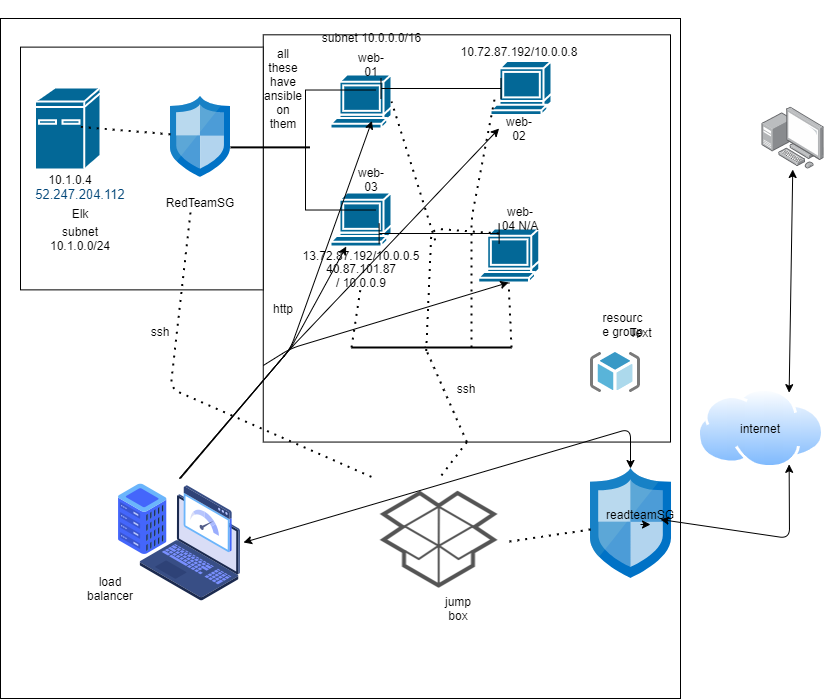

The diagram above was exported from draw.io. Its source (the exported page's mxGraphModel, read from the mxfile embedded in the PNG):
<mxGraphModel dx="1240" dy="1789" grid="1" gridSize="10" guides="1" tooltips="1" connect="1" arrows="1" fold="1" page="1" pageScale="1" pageWidth="850" pageHeight="1100" math="0" shadow="0">
  <root>
    <mxCell id="0" />
    <mxCell id="1" parent="0" />
    <mxCell id="tKeTKe5dTslD2DVDLqJt-12" value="" style="whiteSpace=wrap;html=1;aspect=fixed;" parent="1" vertex="1">
      <mxGeometry x="10" width="680" height="680" as="geometry" />
    </mxCell>
    <mxCell id="tKeTKe5dTslD2DVDLqJt-1" value="" style="whiteSpace=wrap;html=1;aspect=fixed;" parent="1" vertex="1">
      <mxGeometry x="272.75" y="16.31" width="407.25" height="407.25" as="geometry" />
    </mxCell>
    <mxCell id="aEAVeDdONa3F7kDbj2zz-13" value="" style="whiteSpace=wrap;html=1;aspect=fixed;" parent="1" vertex="1">
      <mxGeometry x="30.000000000000007" y="28.620000000000005" width="242.75" height="242.75" as="geometry" />
    </mxCell>
    <mxCell id="tKeTKe5dTslD2DVDLqJt-2" value="" style="shape=mxgraph.cisco.computers_and_peripherals.terminal;html=1;dashed=0;fillColor=#036897;strokeColor=#ffffff;strokeWidth=2;verticalLabelPosition=bottom;verticalAlign=top" parent="1" vertex="1">
      <mxGeometry x="340" y="56" width="61" height="54" as="geometry" />
    </mxCell>
    <mxCell id="tKeTKe5dTslD2DVDLqJt-3" value="" style="shape=mxgraph.cisco.computers_and_peripherals.terminal;html=1;dashed=0;fillColor=#036897;strokeColor=#ffffff;strokeWidth=2;verticalLabelPosition=bottom;verticalAlign=top" parent="1" vertex="1">
      <mxGeometry x="487.63" y="210" width="61" height="54" as="geometry" />
    </mxCell>
    <mxCell id="tKeTKe5dTslD2DVDLqJt-4" value="" style="shape=mxgraph.cisco.computers_and_peripherals.terminal;html=1;dashed=0;fillColor=#036897;strokeColor=#ffffff;strokeWidth=2;verticalLabelPosition=bottom;verticalAlign=top" parent="1" vertex="1">
      <mxGeometry x="340" y="174" width="61" height="54" as="geometry" />
    </mxCell>
    <mxCell id="tKeTKe5dTslD2DVDLqJt-5" value="" style="shape=mxgraph.cisco.computers_and_peripherals.terminal;html=1;dashed=0;fillColor=#036897;strokeColor=#ffffff;strokeWidth=2;verticalLabelPosition=bottom;verticalAlign=top" parent="1" vertex="1">
      <mxGeometry x="500" y="42.52" width="61" height="54" as="geometry" />
    </mxCell>
    <mxCell id="tKeTKe5dTslD2DVDLqJt-7" value="" style="aspect=fixed;html=1;points=[];align=center;image;fontSize=12;image=img/lib/mscae/Network_Security_Groups_Classic.svg;" parent="1" vertex="1">
      <mxGeometry x="600" y="450" width="81.4" height="110" as="geometry" />
    </mxCell>
    <mxCell id="tKeTKe5dTslD2DVDLqJt-8" value="" style="aspect=fixed;perimeter=ellipsePerimeter;html=1;align=center;shadow=0;dashed=0;spacingTop=3;image;image=img/lib/active_directory/internet_cloud.svg;" parent="1" vertex="1">
      <mxGeometry x="706.98" y="370" width="126.98" height="80" as="geometry" />
    </mxCell>
    <mxCell id="tKeTKe5dTslD2DVDLqJt-9" value="" style="shape=image;html=1;verticalAlign=top;verticalLabelPosition=bottom;labelBackgroundColor=#ffffff;imageAspect=0;aspect=fixed;image=https://cdn2.iconfinder.com/data/icons/whcompare-isometric-web-hosting-servers/50/fast-website-load-speed-128.png" parent="1" vertex="1">
      <mxGeometry x="125" y="460" width="128" height="128" as="geometry" />
    </mxCell>
    <mxCell id="tKeTKe5dTslD2DVDLqJt-10" value="" style="shape=image;html=1;verticalAlign=top;verticalLabelPosition=bottom;labelBackgroundColor=#ffffff;imageAspect=0;aspect=fixed;image=https://cdn2.iconfinder.com/data/icons/entoni/32/entoni_dropbox-128.png" parent="1" vertex="1">
      <mxGeometry x="384.63" y="460" width="128" height="128" as="geometry" />
    </mxCell>
    <mxCell id="tKeTKe5dTslD2DVDLqJt-11" value="" style="aspect=fixed;html=1;points=[];align=center;image;fontSize=12;image=img/lib/mscae/ResourceGroup.svg;" parent="1" vertex="1">
      <mxGeometry x="600" y="334" width="50" height="40" as="geometry" />
    </mxCell>
    <mxCell id="tKeTKe5dTslD2DVDLqJt-14" value="10.72.87.192/10.0.0.8" style="text;html=1;strokeColor=none;fillColor=none;align=center;verticalAlign=middle;whiteSpace=wrap;rounded=0;" parent="1" vertex="1">
      <mxGeometry x="508.63" y="22.520000000000003" width="40" height="20" as="geometry" />
    </mxCell>
    <mxCell id="tKeTKe5dTslD2DVDLqJt-16" value="40.87.101.87 / 10.0.0.9" style="text;html=1;strokeColor=none;fillColor=none;align=center;verticalAlign=middle;whiteSpace=wrap;rounded=0;" parent="1" vertex="1">
      <mxGeometry x="350.5" y="247" width="40" height="20" as="geometry" />
    </mxCell>
    <mxCell id="tKeTKe5dTslD2DVDLqJt-20" value="web-03" style="text;html=1;strokeColor=none;fillColor=none;align=center;verticalAlign=middle;whiteSpace=wrap;rounded=0;" parent="1" vertex="1">
      <mxGeometry x="361" y="151" width="40" height="20" as="geometry" />
    </mxCell>
    <mxCell id="tKeTKe5dTslD2DVDLqJt-21" value="web-01" style="text;html=1;strokeColor=none;fillColor=none;align=center;verticalAlign=middle;whiteSpace=wrap;rounded=0;" parent="1" vertex="1">
      <mxGeometry x="361" y="36" width="40" height="20" as="geometry" />
    </mxCell>
    <mxCell id="tKeTKe5dTslD2DVDLqJt-22" value="web-02" style="text;html=1;strokeColor=none;fillColor=none;align=center;verticalAlign=middle;whiteSpace=wrap;rounded=0;" parent="1" vertex="1">
      <mxGeometry x="508.63" y="100" width="40" height="20" as="geometry" />
    </mxCell>
    <mxCell id="tKeTKe5dTslD2DVDLqJt-23" value="web-04 N/A" style="text;html=1;strokeColor=none;fillColor=none;align=center;verticalAlign=middle;whiteSpace=wrap;rounded=0;" parent="1" vertex="1">
      <mxGeometry x="510" y="190" width="40" height="20" as="geometry" />
    </mxCell>
    <mxCell id="tKeTKe5dTslD2DVDLqJt-26" value="jump box" style="text;html=1;strokeColor=none;fillColor=none;align=center;verticalAlign=middle;whiteSpace=wrap;rounded=0;" parent="1" vertex="1">
      <mxGeometry x="447.63" y="580" width="40" height="20" as="geometry" />
    </mxCell>
    <mxCell id="tKeTKe5dTslD2DVDLqJt-33" value="" style="endArrow=classic;html=1;" parent="1" target="tKeTKe5dTslD2DVDLqJt-4" edge="1">
      <mxGeometry width="50" height="50" relative="1" as="geometry">
        <mxPoint x="189" y="460" as="sourcePoint" />
        <mxPoint x="380" y="210" as="targetPoint" />
        <Array as="points">
          <mxPoint x="300" y="330" />
        </Array>
      </mxGeometry>
    </mxCell>
    <mxCell id="tKeTKe5dTslD2DVDLqJt-37" value="RedTeamSG" style="text;html=1;strokeColor=none;fillColor=none;align=center;verticalAlign=middle;whiteSpace=wrap;rounded=0;" parent="1" vertex="1">
      <mxGeometry x="190" y="174" width="40" height="20" as="geometry" />
    </mxCell>
    <mxCell id="tKeTKe5dTslD2DVDLqJt-38" value="readteamSG" style="text;html=1;strokeColor=none;fillColor=none;align=center;verticalAlign=middle;whiteSpace=wrap;rounded=0;" parent="1" vertex="1">
      <mxGeometry x="630" y="486" width="40" height="20" as="geometry" />
    </mxCell>
    <mxCell id="tKeTKe5dTslD2DVDLqJt-42" value="ssh" style="text;html=1;strokeColor=none;fillColor=none;align=center;verticalAlign=middle;whiteSpace=wrap;rounded=0;" parent="1" vertex="1">
      <mxGeometry x="150" y="288" width="40" height="50" as="geometry" />
    </mxCell>
    <mxCell id="tKeTKe5dTslD2DVDLqJt-52" value="internet" style="text;html=1;strokeColor=none;fillColor=none;align=center;verticalAlign=middle;whiteSpace=wrap;rounded=0;" parent="1" vertex="1">
      <mxGeometry x="750.47" y="400" width="40" height="20" as="geometry" />
    </mxCell>
    <mxCell id="aEAVeDdONa3F7kDbj2zz-8" value="" style="shape=mxgraph.cisco.computers_and_peripherals.ibm_mini_as400;html=1;dashed=0;fillColor=#036897;strokeColor=#ffffff;strokeWidth=2;verticalLabelPosition=bottom;verticalAlign=top" parent="1" vertex="1">
      <mxGeometry x="44.5" y="69" width="65.5" height="82" as="geometry" />
    </mxCell>
    <mxCell id="aEAVeDdONa3F7kDbj2zz-9" value="Elk" style="text;html=1;strokeColor=none;fillColor=none;align=center;verticalAlign=middle;whiteSpace=wrap;rounded=0;" parent="1" vertex="1">
      <mxGeometry x="70" y="185" width="40" height="20" as="geometry" />
    </mxCell>
    <mxCell id="aEAVeDdONa3F7kDbj2zz-10" value="&lt;br&gt;&lt;span style=&quot;color: rgb(0 , 69 , 120) ; font-family: &amp;#34;az_ea_font&amp;#34; , &amp;#34;segoe ui&amp;#34; , &amp;#34;az_font&amp;#34; , , , &amp;#34;blinkmacsystemfont&amp;#34; , &amp;#34;roboto&amp;#34; , &amp;#34;oxygen&amp;#34; , &amp;#34;ubuntu&amp;#34; , &amp;#34;cantarell&amp;#34; , &amp;#34;open sans&amp;#34; , &amp;#34;helvetica neue&amp;#34; , sans-serif ; font-size: 13px ; background-color: rgb(255 , 255 , 255)&quot;&gt;52.247.204.112&lt;/span&gt;" style="text;html=1;strokeColor=none;fillColor=none;align=center;verticalAlign=middle;whiteSpace=wrap;rounded=0;" parent="1" vertex="1">
      <mxGeometry x="70" y="158.92000000000002" width="40" height="20" as="geometry" />
    </mxCell>
    <mxCell id="aEAVeDdONa3F7kDbj2zz-11" value="10.1.0.4" style="text;html=1;strokeColor=none;fillColor=none;align=center;verticalAlign=middle;whiteSpace=wrap;rounded=0;" parent="1" vertex="1">
      <mxGeometry x="60" y="151" width="40" height="20" as="geometry" />
    </mxCell>
    <mxCell id="tKeTKe5dTslD2DVDLqJt-24" value="load balancer" style="text;html=1;strokeColor=none;fillColor=none;align=center;verticalAlign=middle;whiteSpace=wrap;rounded=0;" parent="1" vertex="1">
      <mxGeometry x="100" y="560" width="40" height="20" as="geometry" />
    </mxCell>
    <mxCell id="aEAVeDdONa3F7kDbj2zz-15" value="" style="aspect=fixed;html=1;points=[];align=center;image;fontSize=12;image=img/lib/mscae/Network_Security_Groups_Classic.svg;" parent="1" vertex="1">
      <mxGeometry x="180" y="77.83999999999997" width="60" height="81.08" as="geometry" />
    </mxCell>
    <mxCell id="aEAVeDdONa3F7kDbj2zz-14" value="resourc&lt;br&gt;e group" style="text;html=1;align=center;verticalAlign=middle;resizable=0;points=[];autosize=1;" parent="1" vertex="1">
      <mxGeometry x="593" y="288" width="77" height="36" as="geometry" />
    </mxCell>
    <mxCell id="aEAVeDdONa3F7kDbj2zz-16" value="Text" style="text;html=1;align=center;verticalAlign=middle;resizable=0;points=[];autosize=1;" parent="aEAVeDdONa3F7kDbj2zz-14" vertex="1">
      <mxGeometry x="37" y="16" width="40" height="20" as="geometry" />
    </mxCell>
    <mxCell id="aEAVeDdONa3F7kDbj2zz-23" value="subnet 10.1.0.0/24" style="text;html=1;strokeColor=none;fillColor=none;align=center;verticalAlign=middle;whiteSpace=wrap;rounded=0;" parent="1" vertex="1">
      <mxGeometry x="55" y="200" width="70" height="40" as="geometry" />
    </mxCell>
    <mxCell id="aEAVeDdONa3F7kDbj2zz-24" value="subnet 10.0.0.0/16" style="text;html=1;strokeColor=none;fillColor=none;align=center;verticalAlign=middle;whiteSpace=wrap;rounded=0;" parent="1" vertex="1">
      <mxGeometry x="326.5" y="-18.37" width="109" height="74.37" as="geometry" />
    </mxCell>
    <mxCell id="aEAVeDdONa3F7kDbj2zz-26" value="" style="points=[];aspect=fixed;html=1;align=center;shadow=0;dashed=0;image;image=img/lib/allied_telesis/computer_and_terminals/Personal_Computer_with_Server.svg;" parent="1" vertex="1">
      <mxGeometry x="771.56" y="88.6" width="62.400000000000006" height="62.400000000000006" as="geometry" />
    </mxCell>
    <mxCell id="aEAVeDdONa3F7kDbj2zz-27" value="" style="endArrow=classic;startArrow=classic;html=1;exitX=0.75;exitY=0;exitDx=0;exitDy=0;" parent="1" source="tKeTKe5dTslD2DVDLqJt-8" target="aEAVeDdONa3F7kDbj2zz-26" edge="1">
      <mxGeometry width="50" height="50" relative="1" as="geometry">
        <mxPoint x="490" y="180" as="sourcePoint" />
        <mxPoint x="540" y="130" as="targetPoint" />
      </mxGeometry>
    </mxCell>
    <mxCell id="tKeTKe5dTslD2DVDLqJt-13" value="13.72.87.192/10.0.0.5" style="text;html=1;strokeColor=none;fillColor=none;align=center;verticalAlign=middle;whiteSpace=wrap;rounded=0;" parent="1" vertex="1">
      <mxGeometry x="350.5" y="227" width="40" height="20" as="geometry" />
    </mxCell>
    <mxCell id="z1Ka_Qw2w2Qco9JMW8ES-3" style="edgeStyle=orthogonalEdgeStyle;rounded=0;orthogonalLoop=1;jettySize=auto;html=1;exitX=0.5;exitY=1;exitDx=0;exitDy=0;entryX=0.75;entryY=1;entryDx=0;entryDy=0;" edge="1" parent="1" source="tKeTKe5dTslD2DVDLqJt-38" target="tKeTKe5dTslD2DVDLqJt-38">
      <mxGeometry relative="1" as="geometry" />
    </mxCell>
    <mxCell id="z1Ka_Qw2w2Qco9JMW8ES-4" value="" style="endArrow=classic;html=1;entryX=0.679;entryY=0.86;entryDx=0;entryDy=0;entryPerimeter=0;exitX=0.5;exitY=0;exitDx=0;exitDy=0;" edge="1" parent="1" source="tKeTKe5dTslD2DVDLqJt-9" target="tKeTKe5dTslD2DVDLqJt-2">
      <mxGeometry width="50" height="50" relative="1" as="geometry">
        <mxPoint x="280" y="440" as="sourcePoint" />
        <mxPoint x="390" y="260" as="targetPoint" />
        <Array as="points">
          <mxPoint x="300" y="330" />
        </Array>
      </mxGeometry>
    </mxCell>
    <mxCell id="z1Ka_Qw2w2Qco9JMW8ES-6" value="" style="endArrow=classic;html=1;entryX=0;entryY=0.5;entryDx=0;entryDy=0;" edge="1" parent="1" target="tKeTKe5dTslD2DVDLqJt-22">
      <mxGeometry width="50" height="50" relative="1" as="geometry">
        <mxPoint x="190" y="460" as="sourcePoint" />
        <mxPoint x="390" y="260" as="targetPoint" />
        <Array as="points">
          <mxPoint x="300" y="330" />
        </Array>
      </mxGeometry>
    </mxCell>
    <mxCell id="z1Ka_Qw2w2Qco9JMW8ES-7" value="" style="endArrow=classic;html=1;entryX=0.5;entryY=1;entryDx=0;entryDy=0;entryPerimeter=0;" edge="1" parent="1" source="tKeTKe5dTslD2DVDLqJt-1" target="tKeTKe5dTslD2DVDLqJt-3">
      <mxGeometry width="50" height="50" relative="1" as="geometry">
        <mxPoint x="280" y="420" as="sourcePoint" />
        <mxPoint x="390" y="260" as="targetPoint" />
        <Array as="points">
          <mxPoint x="300" y="330" />
        </Array>
      </mxGeometry>
    </mxCell>
    <mxCell id="z1Ka_Qw2w2Qco9JMW8ES-9" value="" style="endArrow=none;dashed=1;html=1;dashPattern=1 3;strokeWidth=2;entryX=1;entryY=0.5;entryDx=0;entryDy=0;" edge="1" parent="1" source="tKeTKe5dTslD2DVDLqJt-7" target="tKeTKe5dTslD2DVDLqJt-10">
      <mxGeometry width="50" height="50" relative="1" as="geometry">
        <mxPoint x="340" y="390" as="sourcePoint" />
        <mxPoint x="390" y="340" as="targetPoint" />
      </mxGeometry>
    </mxCell>
    <mxCell id="z1Ka_Qw2w2Qco9JMW8ES-10" value="" style="endArrow=none;dashed=1;html=1;dashPattern=1 3;strokeWidth=2;entryX=0.5;entryY=0;entryDx=0;entryDy=0;exitX=0.5;exitY=1;exitDx=0;exitDy=0;" edge="1" parent="1" source="tKeTKe5dTslD2DVDLqJt-1" target="tKeTKe5dTslD2DVDLqJt-10">
      <mxGeometry width="50" height="50" relative="1" as="geometry">
        <mxPoint x="340" y="390" as="sourcePoint" />
        <mxPoint x="390" y="340" as="targetPoint" />
      </mxGeometry>
    </mxCell>
    <mxCell id="z1Ka_Qw2w2Qco9JMW8ES-13" value="" style="line;strokeWidth=2;html=1;" vertex="1" parent="1">
      <mxGeometry x="361" y="324" width="160" height="10" as="geometry" />
    </mxCell>
    <mxCell id="z1Ka_Qw2w2Qco9JMW8ES-14" value="" style="endArrow=none;dashed=1;html=1;dashPattern=1 3;strokeWidth=2;exitX=0.75;exitY=0.5;exitDx=0;exitDy=0;exitPerimeter=0;entryX=0.07;entryY=0.686;entryDx=0;entryDy=0;entryPerimeter=0;" edge="1" parent="1" source="z1Ka_Qw2w2Qco9JMW8ES-13" target="tKeTKe5dTslD2DVDLqJt-5">
      <mxGeometry width="50" height="50" relative="1" as="geometry">
        <mxPoint x="340" y="110" as="sourcePoint" />
        <mxPoint x="390" y="60" as="targetPoint" />
        <Array as="points">
          <mxPoint x="481" y="200" />
        </Array>
      </mxGeometry>
    </mxCell>
    <mxCell id="z1Ka_Qw2w2Qco9JMW8ES-15" value="" style="endArrow=none;dashed=1;html=1;dashPattern=1 3;strokeWidth=2;exitX=1;exitY=0.5;exitDx=0;exitDy=0;exitPerimeter=0;entryX=0.5;entryY=1;entryDx=0;entryDy=0;entryPerimeter=0;" edge="1" parent="1" source="z1Ka_Qw2w2Qco9JMW8ES-13" target="tKeTKe5dTslD2DVDLqJt-3">
      <mxGeometry width="50" height="50" relative="1" as="geometry">
        <mxPoint x="340" y="110" as="sourcePoint" />
        <mxPoint x="390" y="60" as="targetPoint" />
      </mxGeometry>
    </mxCell>
    <mxCell id="z1Ka_Qw2w2Qco9JMW8ES-16" value="" style="endArrow=none;dashed=1;html=1;dashPattern=1 3;strokeWidth=2;exitX=0.467;exitY=0.843;exitDx=0;exitDy=0;exitPerimeter=0;entryX=1;entryY=0.5;entryDx=0;entryDy=0;entryPerimeter=0;" edge="1" parent="1" source="z1Ka_Qw2w2Qco9JMW8ES-28" target="tKeTKe5dTslD2DVDLqJt-2">
      <mxGeometry width="50" height="50" relative="1" as="geometry">
        <mxPoint x="340" y="300" as="sourcePoint" />
        <mxPoint x="390" y="250" as="targetPoint" />
        <Array as="points" />
      </mxGeometry>
    </mxCell>
    <mxCell id="z1Ka_Qw2w2Qco9JMW8ES-17" value="" style="endArrow=none;dashed=1;html=1;dashPattern=1 3;strokeWidth=2;exitX=0;exitY=0.5;exitDx=0;exitDy=0;exitPerimeter=0;entryX=0.5;entryY=1;entryDx=0;entryDy=0;" edge="1" parent="1" source="z1Ka_Qw2w2Qco9JMW8ES-13" target="tKeTKe5dTslD2DVDLqJt-16">
      <mxGeometry width="50" height="50" relative="1" as="geometry">
        <mxPoint x="340" y="300" as="sourcePoint" />
        <mxPoint x="390" y="250" as="targetPoint" />
        <Array as="points" />
      </mxGeometry>
    </mxCell>
    <mxCell id="z1Ka_Qw2w2Qco9JMW8ES-18" value="" style="endArrow=none;dashed=1;html=1;dashPattern=1 3;strokeWidth=2;exitX=0.5;exitY=1;exitDx=0;exitDy=0;entryX=0.458;entryY=0.414;entryDx=0;entryDy=0;entryPerimeter=0;" edge="1" parent="1" source="tKeTKe5dTslD2DVDLqJt-1" target="z1Ka_Qw2w2Qco9JMW8ES-13">
      <mxGeometry width="50" height="50" relative="1" as="geometry">
        <mxPoint x="340" y="300" as="sourcePoint" />
        <mxPoint x="390" y="250" as="targetPoint" />
      </mxGeometry>
    </mxCell>
    <mxCell id="z1Ka_Qw2w2Qco9JMW8ES-19" value="" style="endArrow=classic;startArrow=classic;html=1;exitX=1;exitY=0.5;exitDx=0;exitDy=0;" edge="1" parent="1" source="tKeTKe5dTslD2DVDLqJt-9">
      <mxGeometry width="50" height="50" relative="1" as="geometry">
        <mxPoint x="340" y="300" as="sourcePoint" />
        <mxPoint x="640" y="450" as="targetPoint" />
        <Array as="points">
          <mxPoint x="640" y="410" />
        </Array>
      </mxGeometry>
    </mxCell>
    <mxCell id="z1Ka_Qw2w2Qco9JMW8ES-24" value="" style="line;strokeWidth=2;html=1;rotation=0;" vertex="1" parent="1">
      <mxGeometry x="240" y="123.88" width="79.49" height="10" as="geometry" />
    </mxCell>
    <mxCell id="z1Ka_Qw2w2Qco9JMW8ES-25" value="" style="shape=crossbar;whiteSpace=wrap;html=1;rounded=1;" vertex="1" parent="1">
      <mxGeometry x="390.5" y="60" width="120" height="20" as="geometry" />
    </mxCell>
    <mxCell id="z1Ka_Qw2w2Qco9JMW8ES-28" value="" style="shape=crossbar;whiteSpace=wrap;html=1;rounded=1;" vertex="1" parent="1">
      <mxGeometry x="388.63" y="205" width="120" height="20" as="geometry" />
    </mxCell>
    <mxCell id="z1Ka_Qw2w2Qco9JMW8ES-29" value="" style="endArrow=none;dashed=1;html=1;dashPattern=1 3;strokeWidth=2;exitX=0.467;exitY=0.843;exitDx=0;exitDy=0;exitPerimeter=0;entryX=1;entryY=0.5;entryDx=0;entryDy=0;entryPerimeter=0;" edge="1" parent="1" source="z1Ka_Qw2w2Qco9JMW8ES-13" target="z1Ka_Qw2w2Qco9JMW8ES-28">
      <mxGeometry width="50" height="50" relative="1" as="geometry">
        <mxPoint x="435.72" y="332.4300000000003" as="sourcePoint" />
        <mxPoint x="401.0000000000002" y="83.00000000000023" as="targetPoint" />
        <Array as="points">
          <mxPoint x="441" y="210" />
        </Array>
      </mxGeometry>
    </mxCell>
    <mxCell id="z1Ka_Qw2w2Qco9JMW8ES-30" value="" style="shape=partialRectangle;whiteSpace=wrap;html=1;bottom=1;right=1;left=1;top=0;fillColor=none;routingCenterX=-0.5;rotation=90;" vertex="1" parent="1">
      <mxGeometry x="290" y="96.52000000000001" width="120" height="70" as="geometry" />
    </mxCell>
    <mxCell id="z1Ka_Qw2w2Qco9JMW8ES-31" value="" style="endArrow=none;dashed=1;html=1;dashPattern=1 3;strokeWidth=2;exitX=0.25;exitY=1;exitDx=0;exitDy=0;entryX=0;entryY=0;entryDx=0;entryDy=0;" edge="1" parent="1" source="tKeTKe5dTslD2DVDLqJt-37" target="tKeTKe5dTslD2DVDLqJt-10">
      <mxGeometry width="50" height="50" relative="1" as="geometry">
        <mxPoint x="340" y="220" as="sourcePoint" />
        <mxPoint x="390" y="170" as="targetPoint" />
        <Array as="points">
          <mxPoint x="180" y="370" />
        </Array>
      </mxGeometry>
    </mxCell>
    <mxCell id="z1Ka_Qw2w2Qco9JMW8ES-32" value="" style="endArrow=none;dashed=1;html=1;dashPattern=1 3;strokeWidth=2;entryX=0.651;entryY=0.477;entryDx=0;entryDy=0;entryPerimeter=0;" edge="1" parent="1" source="aEAVeDdONa3F7kDbj2zz-15" target="aEAVeDdONa3F7kDbj2zz-8">
      <mxGeometry width="50" height="50" relative="1" as="geometry">
        <mxPoint x="340" y="190" as="sourcePoint" />
        <mxPoint x="390" y="140" as="targetPoint" />
      </mxGeometry>
    </mxCell>
    <mxCell id="z1Ka_Qw2w2Qco9JMW8ES-33" value="" style="endArrow=classic;startArrow=classic;html=1;exitX=1;exitY=0.75;exitDx=0;exitDy=0;entryX=0.75;entryY=1;entryDx=0;entryDy=0;" edge="1" parent="1" source="tKeTKe5dTslD2DVDLqJt-38" target="tKeTKe5dTslD2DVDLqJt-8">
      <mxGeometry width="50" height="50" relative="1" as="geometry">
        <mxPoint x="340" y="390" as="sourcePoint" />
        <mxPoint x="390" y="340" as="targetPoint" />
        <Array as="points">
          <mxPoint x="799" y="520" />
        </Array>
      </mxGeometry>
    </mxCell>
    <mxCell id="z1Ka_Qw2w2Qco9JMW8ES-35" value="all these have ansible on them" style="text;html=1;strokeColor=none;fillColor=none;align=center;verticalAlign=middle;whiteSpace=wrap;rounded=0;" vertex="1" parent="1">
      <mxGeometry x="272.75" y="59.99999999999999" width="40" height="20" as="geometry" />
    </mxCell>
    <mxCell id="z1Ka_Qw2w2Qco9JMW8ES-36" value="ssh" style="text;html=1;strokeColor=none;fillColor=none;align=center;verticalAlign=middle;whiteSpace=wrap;rounded=0;" vertex="1" parent="1">
      <mxGeometry x="456.37" y="360" width="40" height="20" as="geometry" />
    </mxCell>
    <mxCell id="z1Ka_Qw2w2Qco9JMW8ES-37" value="http" style="text;html=1;strokeColor=none;fillColor=none;align=center;verticalAlign=middle;whiteSpace=wrap;rounded=0;" vertex="1" parent="1">
      <mxGeometry x="272.75" y="280" width="40" height="20" as="geometry" />
    </mxCell>
  </root>
</mxGraphModel>